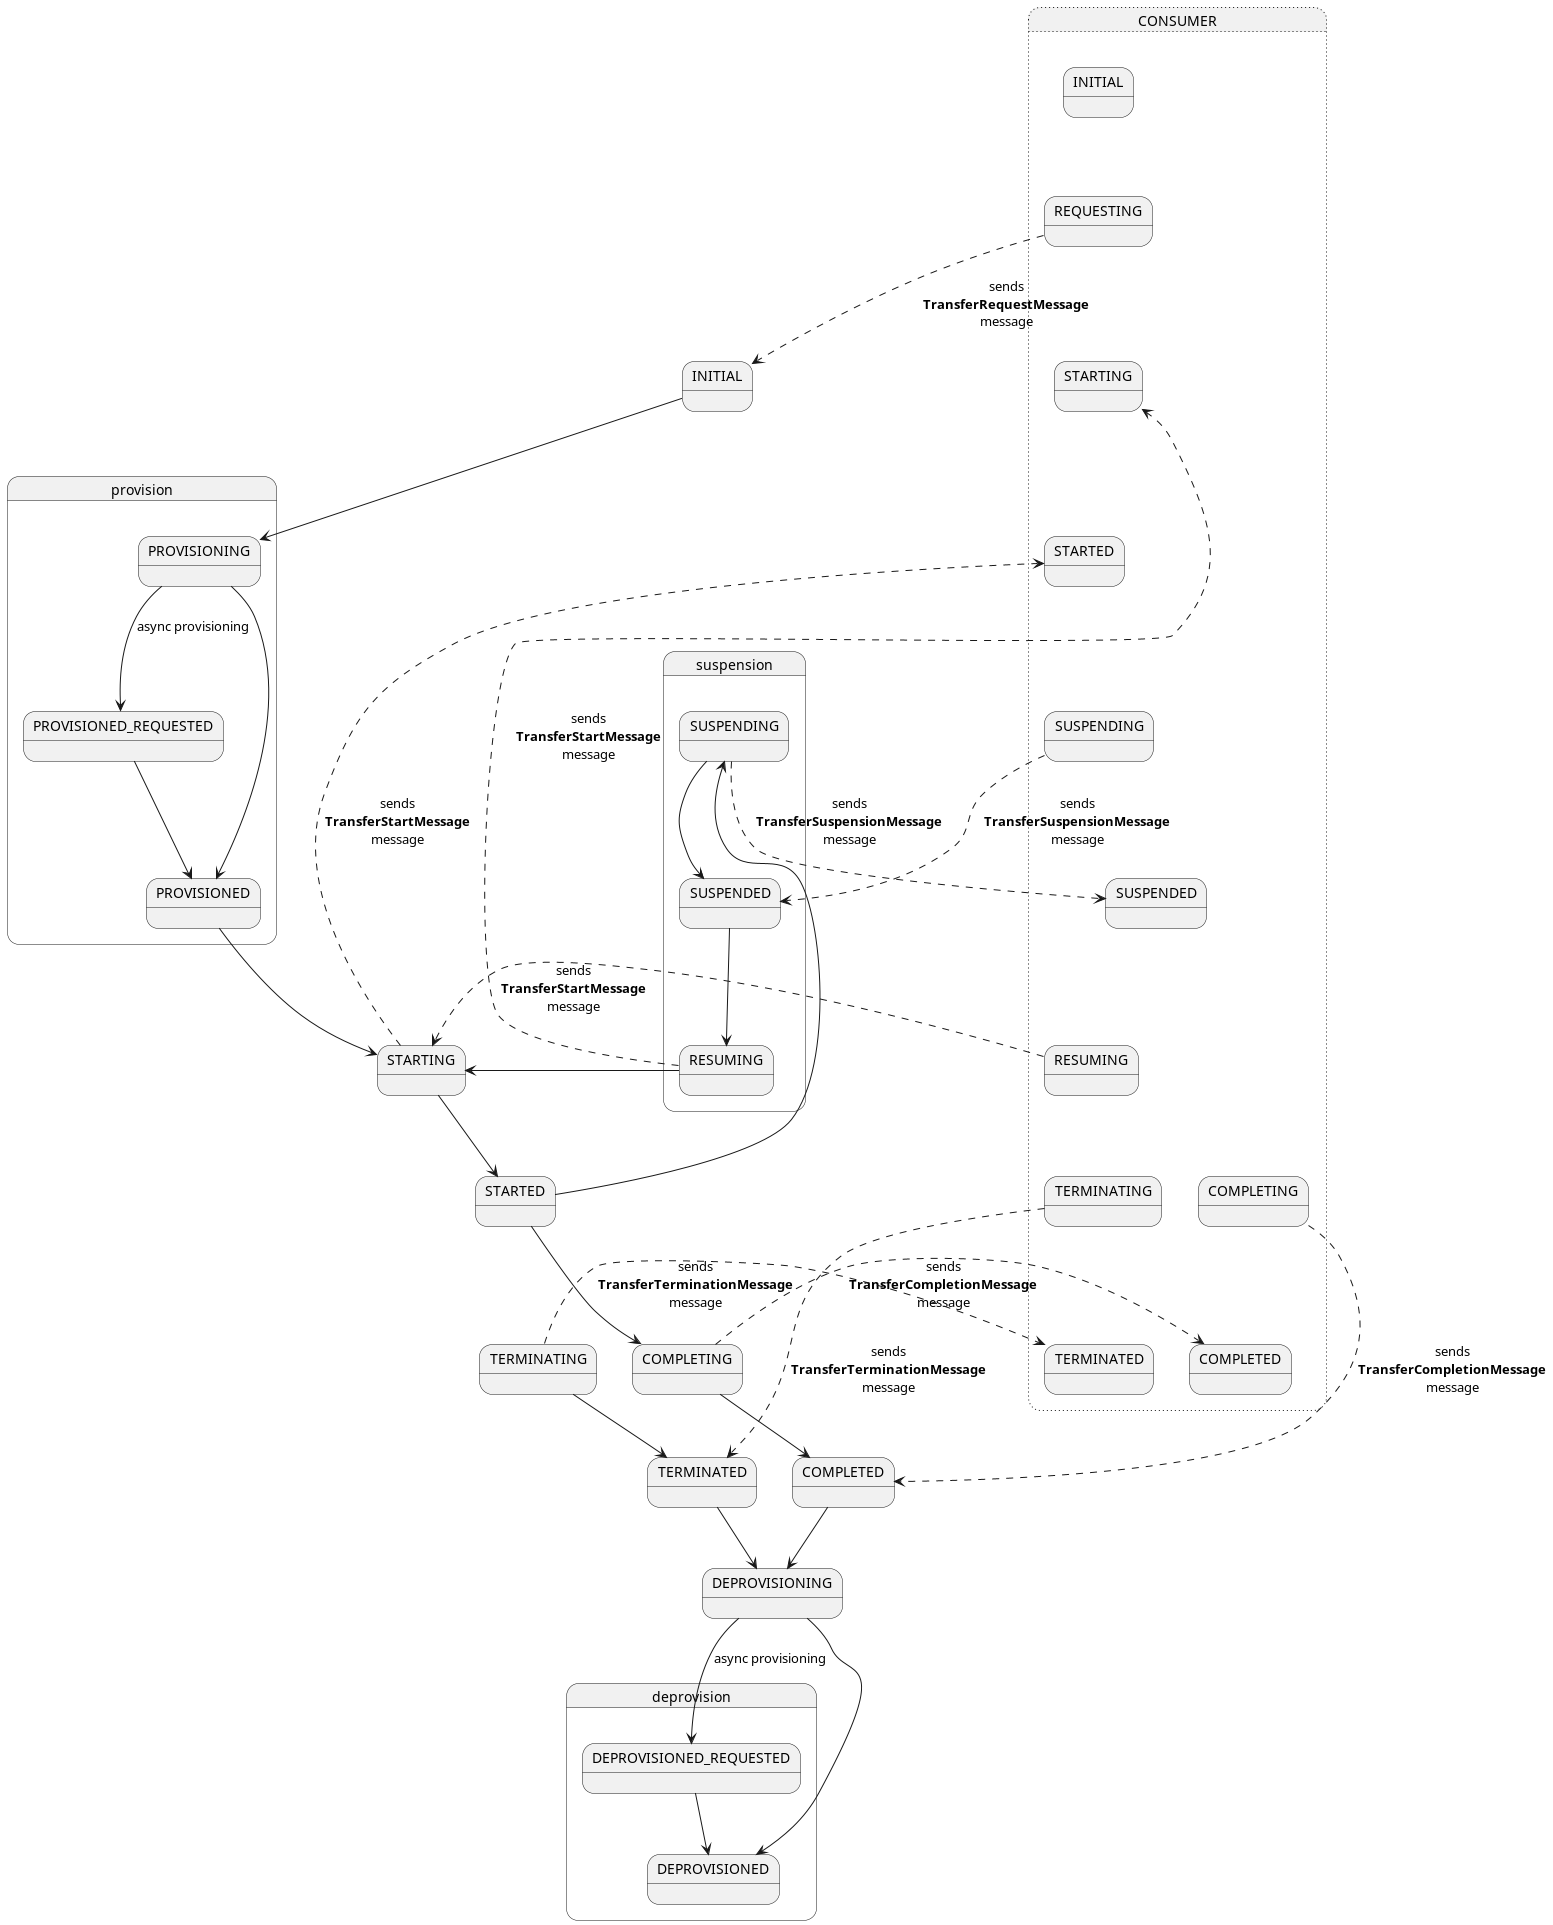

The diagram above was rendered by PlantUML. Its source (embedded in the PNG):
@startuml

state "INITIAL" as INITIAL_provider {
}
state "STARTING" as STARTING_provider {
}
state "STARTED" as STARTED_provider {
}
state "suspension" as suspension_provider {
state "SUSPENDING" as SUSPENDING_provider {
}
state "SUSPENDED" as SUSPENDED_provider {
}
state "RESUMING" as RESUMING_provider {
}
STARTED_provider --> SUSPENDING_provider
SUSPENDING_provider --> SUSPENDED_provider
SUSPENDED_provider --> RESUMING_provider
RESUMING_provider --> STARTING_provider
}

state "COMPLETING" as COMPLETING_provider {
}
state "COMPLETED" as COMPLETED_provider {
}
state "provision" as provision_provider {
  state "PROVISIONING" as PROVISIONING_provider {
  }
  state "PROVISIONED_REQUESTED" as PROVISIONED_REQUESTED_provider {
  }
  state "PROVISIONED" as PROVISIONED_provider {
  }
  PROVISIONING_provider --> PROVISIONED_REQUESTED_provider : async provisioning
  PROVISIONED_REQUESTED_provider --> PROVISIONED_provider
  PROVISIONING_provider --> PROVISIONED_provider
}
state "TERMINATING" as TERMINATING_provider {
}
state "TERMINATED" as TERMINATED_provider {
}

state CONSUMER ##[dotted] {
  state "INITIAL" as INITIAL_consumer {
  }
  state "STARTING" as STARTING_consumer {
  }
  state "STARTED" as STARTED_consumer {
  }
  state "SUSPENDING" as SUSPENDING_consumer {
  }
  state "SUSPENDED" as SUSPENDED_consumer {
  }
  state "RESUMING" as RESUMING_consumer {
  }
  state "COMPLETING" as COMPLETING_consumer {
  }
  state "COMPLETED" as COMPLETED_consumer {
  }
  state "TERMINATING" as TERMINATING_consumer {
  }
  state "TERMINATED" as TERMINATED_consumer {
  }

  INITIAL_consumer -[hidden]-> REQUESTING : used for layout
  REQUESTING -[hidden]-> STARTING_consumer : used for layout
  STARTING_consumer -[hidden]-> STARTED_consumer : used for layout
  STARTED_consumer -[hidden]-> SUSPENDING_consumer : used for layout
  SUSPENDING_consumer -[hidden]-> SUSPENDED_consumer : used for layout
  SUSPENDED_consumer -[hidden]-> COMPLETING_consumer : used for layout
  SUSPENDED_consumer -[hidden]-> RESUMING_consumer : used for layout
  RESUMING_consumer -[hidden]-> COMPLETING_consumer : used for layout
  RESUMING_consumer -[hidden]-> TERMINATING_consumer : used for layout
  COMPLETING_consumer -[hidden]-> COMPLETED_consumer : used for layout
  TERMINATING_consumer -[hidden]-> TERMINATED_consumer : used for layout

  REQUESTING -[dashed]-> INITIAL_provider : sends\n**TransferRequestMessage**\nmessage
  SUSPENDING_consumer -[dashed]-> SUSPENDED_provider : sends\n**TransferSuspensionMessage**\nmessage
  RESUMING_consumer -[dashed]-> STARTING_provider : sends\n**TransferStartMessage**\nmessage
  COMPLETING_consumer -[dashed]-> COMPLETED_provider : sends\n**TransferCompletionMessage**\nmessage
  TERMINATING_consumer -[dashed]-> TERMINATED_provider : sends\n**TransferTerminationMessage**\nmessage

' incoming messages
  STARTING_provider -right[dashed]-> STARTED_consumer : sends\n**TransferStartMessage**\nmessage
  SUSPENDING_provider -right[dashed]-> SUSPENDED_consumer : sends\n**TransferSuspensionMessage**\nmessage
  RESUMING_provider -right[dashed]-> STARTING_consumer : sends\n**TransferStartMessage**\nmessage
  COMPLETING_provider -right[dashed]-> COMPLETED_consumer : sends\n**TransferCompletionMessage**\nmessage
  TERMINATING_provider -right[dashed]-> TERMINATED_consumer : sends\n**TransferTerminationMessage**\nmessage
}

INITIAL_provider --> PROVISIONING_provider
PROVISIONED_provider --> STARTING_provider
STARTING_provider --> STARTED_provider

STARTED_provider --> COMPLETING_provider
COMPLETING_provider --> COMPLETED_provider

COMPLETED_provider --> DEPROVISIONING

STARTED_provider -[hidden]-> TERMINATING_provider : used for layout
TERMINATING_provider --> TERMINATED_provider
TERMINATED_provider --> DEPROVISIONING



state deprovision {
    state DEPROVISIONING {
    }
    state DEPROVISIONED {
    }
    DEPROVISIONING --> DEPROVISIONED_REQUESTED : async provisioning
    DEPROVISIONED_REQUESTED --> DEPROVISIONED
    DEPROVISIONING --> DEPROVISIONED
}

@enduml